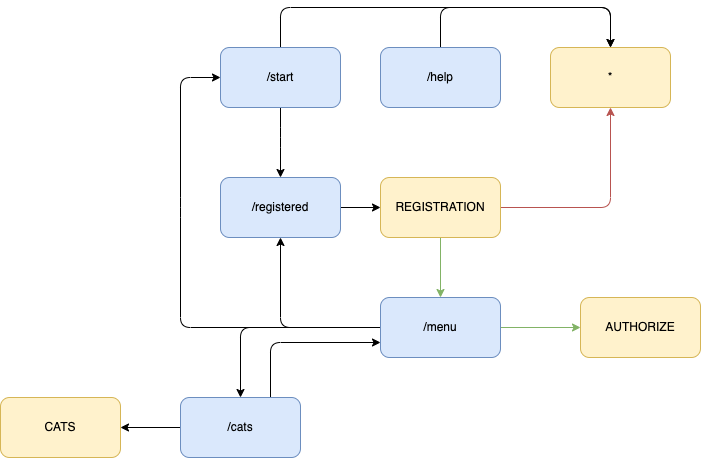

The diagram above was exported from draw.io. Its source (the exported page's mxGraphModel, read from the mxfile embedded in the PNG):
<mxGraphModel dx="1688" dy="595" grid="1" gridSize="10" guides="1" tooltips="1" connect="1" arrows="1" fold="1" page="1" pageScale="1" pageWidth="827" pageHeight="1169" math="0" shadow="0">
  <root>
    <mxCell id="0" />
    <mxCell id="1" parent="0" />
    <mxCell id="4" style="edgeStyle=none;html=1;" parent="1" source="2" target="3" edge="1">
      <mxGeometry relative="1" as="geometry">
        <Array as="points">
          <mxPoint x="210" y="140" />
        </Array>
      </mxGeometry>
    </mxCell>
    <mxCell id="17" style="edgeStyle=none;html=1;entryX=0.5;entryY=0;entryDx=0;entryDy=0;" parent="1" source="2" target="16" edge="1">
      <mxGeometry relative="1" as="geometry">
        <Array as="points">
          <mxPoint x="210" y="10" />
          <mxPoint x="540" y="10" />
        </Array>
      </mxGeometry>
    </mxCell>
    <mxCell id="2" value="/start" style="rounded=1;whiteSpace=wrap;html=1;fillColor=#dae8fc;strokeColor=#6c8ebf;" parent="1" vertex="1">
      <mxGeometry x="150" y="50" width="120" height="60" as="geometry" />
    </mxCell>
    <mxCell id="12" style="edgeStyle=none;html=1;entryX=0;entryY=0.5;entryDx=0;entryDy=0;" parent="1" source="3" target="13" edge="1">
      <mxGeometry relative="1" as="geometry">
        <mxPoint x="350" y="210" as="targetPoint" />
      </mxGeometry>
    </mxCell>
    <mxCell id="3" value="/registered" style="rounded=1;whiteSpace=wrap;html=1;fillColor=#dae8fc;strokeColor=#6c8ebf;" parent="1" vertex="1">
      <mxGeometry x="150" y="180" width="120" height="60" as="geometry" />
    </mxCell>
    <mxCell id="20" value="" style="edgeStyle=none;html=1;fillColor=#d5e8d4;strokeColor=#82b366;" parent="1" source="8" target="19" edge="1">
      <mxGeometry relative="1" as="geometry" />
    </mxCell>
    <mxCell id="21" style="edgeStyle=none;html=1;entryX=0.5;entryY=1;entryDx=0;entryDy=0;" parent="1" source="8" target="3" edge="1">
      <mxGeometry relative="1" as="geometry">
        <Array as="points">
          <mxPoint x="210" y="330" />
        </Array>
      </mxGeometry>
    </mxCell>
    <mxCell id="22" style="edgeStyle=none;html=1;entryX=0;entryY=0.5;entryDx=0;entryDy=0;" parent="1" source="8" target="2" edge="1">
      <mxGeometry relative="1" as="geometry">
        <mxPoint x="110" y="80" as="targetPoint" />
        <Array as="points">
          <mxPoint x="110" y="330" />
          <mxPoint x="110" y="210" />
          <mxPoint x="110" y="80" />
        </Array>
      </mxGeometry>
    </mxCell>
    <mxCell id="24" style="edgeStyle=none;html=1;entryX=0.5;entryY=0;entryDx=0;entryDy=0;exitX=0;exitY=0.5;exitDx=0;exitDy=0;" parent="1" source="8" target="23" edge="1">
      <mxGeometry relative="1" as="geometry">
        <Array as="points">
          <mxPoint x="260" y="330" />
          <mxPoint x="170" y="330" />
        </Array>
      </mxGeometry>
    </mxCell>
    <mxCell id="8" value="/menu" style="whiteSpace=wrap;html=1;rounded=1;fillColor=#dae8fc;strokeColor=#6c8ebf;" parent="1" vertex="1">
      <mxGeometry x="310" y="300" width="120" height="60" as="geometry" />
    </mxCell>
    <mxCell id="18" style="edgeStyle=none;html=1;entryX=0.5;entryY=0;entryDx=0;entryDy=0;exitX=0.5;exitY=0;exitDx=0;exitDy=0;" parent="1" source="11" target="16" edge="1">
      <mxGeometry relative="1" as="geometry">
        <Array as="points">
          <mxPoint x="370" y="10" />
          <mxPoint x="540" y="10" />
        </Array>
      </mxGeometry>
    </mxCell>
    <mxCell id="11" value="/help" style="rounded=1;whiteSpace=wrap;html=1;fillColor=#dae8fc;strokeColor=#6c8ebf;" parent="1" vertex="1">
      <mxGeometry x="310" y="50" width="120" height="60" as="geometry" />
    </mxCell>
    <mxCell id="14" style="edgeStyle=none;html=1;entryX=0.5;entryY=0;entryDx=0;entryDy=0;fillColor=#d5e8d4;strokeColor=#82b366;" parent="1" source="13" target="8" edge="1">
      <mxGeometry relative="1" as="geometry" />
    </mxCell>
    <mxCell id="15" style="edgeStyle=none;html=1;entryX=0.5;entryY=1;entryDx=0;entryDy=0;fillColor=#f8cecc;strokeColor=#b85450;" parent="1" source="13" target="16" edge="1">
      <mxGeometry relative="1" as="geometry">
        <mxPoint x="370" y="160" as="targetPoint" />
        <Array as="points">
          <mxPoint x="540" y="210" />
        </Array>
      </mxGeometry>
    </mxCell>
    <mxCell id="13" value="REGISTRATION" style="whiteSpace=wrap;html=1;fillColor=#fff2cc;strokeColor=#d6b656;rounded=1;" parent="1" vertex="1">
      <mxGeometry x="310" y="180" width="120" height="60" as="geometry" />
    </mxCell>
    <mxCell id="16" value="*" style="whiteSpace=wrap;html=1;fillColor=#fff2cc;strokeColor=#d6b656;rounded=1;" parent="1" vertex="1">
      <mxGeometry x="480" y="50" width="120" height="60" as="geometry" />
    </mxCell>
    <mxCell id="19" value="AUTHORIZE" style="whiteSpace=wrap;html=1;fillColor=#fff2cc;strokeColor=#d6b656;rounded=1;" parent="1" vertex="1">
      <mxGeometry x="510" y="300" width="120" height="60" as="geometry" />
    </mxCell>
    <mxCell id="27" value="" style="edgeStyle=none;html=1;" parent="1" source="23" target="26" edge="1">
      <mxGeometry relative="1" as="geometry" />
    </mxCell>
    <mxCell id="28" style="edgeStyle=none;html=1;entryX=0;entryY=0.75;entryDx=0;entryDy=0;exitX=0.75;exitY=0;exitDx=0;exitDy=0;" parent="1" source="23" target="8" edge="1">
      <mxGeometry relative="1" as="geometry">
        <Array as="points">
          <mxPoint x="200" y="345" />
        </Array>
      </mxGeometry>
    </mxCell>
    <mxCell id="23" value="/cats" style="whiteSpace=wrap;html=1;fillColor=#dae8fc;strokeColor=#6c8ebf;rounded=1;" parent="1" vertex="1">
      <mxGeometry x="110" y="400" width="120" height="60" as="geometry" />
    </mxCell>
    <mxCell id="26" value="CATS" style="whiteSpace=wrap;html=1;fillColor=#fff2cc;strokeColor=#d6b656;rounded=1;" parent="1" vertex="1">
      <mxGeometry x="-70" y="400" width="120" height="60" as="geometry" />
    </mxCell>
  </root>
</mxGraphModel>